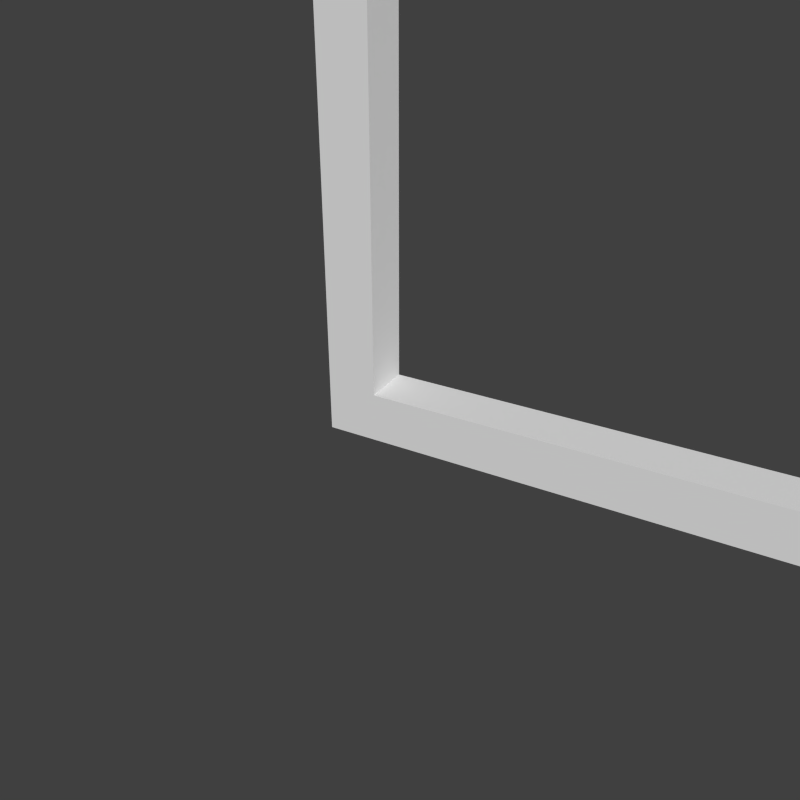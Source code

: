 # Source: SM_Arch3.blend  (saved by Blender 2.73.0; exported with 4.5.12 LTS)
import bpy
from mathutils import Matrix  # noqa: F401  (used for matrix-valued properties, if any)

bpy.ops.wm.read_factory_settings(use_empty=True)
scene = bpy.context.scene
scene.name = 'Scene'

# ---- collections
col_collection_1 = bpy.data.collections.new('Collection 1'); scene.collection.children.link(col_collection_1)

# ---- materials (node trees are filled in below, after node groups)
mat_front_001 = bpy.data.materials.new('Front.001')
mat_front_001.alpha_threshold = 0.0
mat_front_001.use_transparent_shadow = False
mat_front_001.roughness = 0.5
mat_back_001 = bpy.data.materials.new('Back.001')
mat_back_001.alpha_threshold = 0.0
mat_back_001.use_transparent_shadow = False
mat_back_001.roughness = 0.5
mat_top_001 = bpy.data.materials.new('Top.001')
mat_top_001.alpha_threshold = 0.0
mat_top_001.use_transparent_shadow = False
mat_top_001.roughness = 0.5

# ---- material node trees

# ---- world
world_world = bpy.data.worlds.new('World'); scene.world = world_world
world_world.color = (0.05088, 0.05088, 0.05088)
world_world.use_sun_shadow = False
world_world.sun_shadow_jitter_overblur = 0.0
world_world.cycles.sampling_method = 'MANUAL'
world_world.cycles.sample_map_resolution = 256
world_world.light_settings.ao_factor = 0.4

# ---- cameras
cam_camera = bpy.data.cameras.new('Camera')
cam_camera.clip_end = 1e+05
cam_camera.lens = 35.0
cam_camera.sensor_width = 32.0
cam_camera.sensor_height = 18.0
cam_camera.ortho_scale = 500.0
cam_camera.dof.focus_distance = 0.0
cam_camera.dof.aperture_fstop = 128.0

# ---- meshes
me_corner = bpy.data.meshes.new('corner')
me_corner.from_pydata([(20.0, -3.052e-05, -10.0), (20.0, -3.052e-05, -20.0), (10.0, -3.052e-05, -10.0), (20.0, -20.0, -10.0), (20.0, -10.0, -10.0), (10.0, -20.0, 0.0001163), (-4.093e-05, -20.0, -10.0), (-4.283e-05, -20.0, -20.0), (-3.902e-05, -20.0, -7.161e-05), (10.0, -20.0, -20.0), (10.0, -20.0, -10.0), (-4.474e-05, -3.052e-05, -10.0), (-4.665e-05, -3.052e-05, -20.0), (-4.283e-05, -3.052e-05, -6.931e-05), (-4.379e-05, -10.0, -10.0), (10.0, 9.155e-05, -20.0), (20.0, -10.0, -20.0), (20.0, -20.0, -20.0), (-6.142e-05, -10.0, -20.0), (10.0, -10.0, -20.0), (10.0, 9.155e-05, -7.037e-05), (20.0, -10.0, -1.506e-05), (20.0, -20.0, -1.506e-05), (20.0, -9.155e-05, -1.506e-05), (-5.874e-05, -10.0, -5.524e-06), (10.0, -10.0, -1.125e-05)], [], [(6, 7, 9, 10), (6, 10, 5, 8), (21, 23, 20, 25), (0, 1, 15, 2), (0, 2, 20, 23), (11, 2, 15, 12), (11, 13, 20, 2), (3, 17, 16, 4), (3, 4, 21, 22), (0, 4, 16, 1), (0, 23, 21, 4), (3, 10, 9, 17), (3, 22, 5, 10), (11, 12, 18, 14), (11, 14, 24, 13), (6, 14, 18, 7), (6, 8, 24, 14), (16, 17, 9, 19), (16, 19, 15, 1), (18, 19, 9, 7), (18, 12, 15, 19), (21, 25, 5, 22), (24, 8, 5, 25), (24, 25, 20, 13)])
me_corner.polygons.foreach_set('material_index', [2, 2, 0, 2, 2, 2, 2, 1, 1, 1, 1, 2, 2, 1, 1, 1, 1, 0, 0, 0, 0, 0, 0, 0])
_k = set([(0, 1), (0, 23), (1, 15), (1, 16), (3, 17), (3, 22), (5, 8), (5, 22), (6, 7), (6, 8), (7, 9), (7, 18), (8, 24), (9, 17), (11, 12), (11, 13), (12, 15), (12, 18), (13, 20), (13, 24), (16, 17), (20, 23), (21, 22), (21, 23)])
me_corner.attributes.new('sharp_edge', 'BOOLEAN', 'EDGE').data.foreach_set('value', [ (min(e.vertices), max(e.vertices)) in _k for e in me_corner.edges])
_uv = me_corner.uv_layers.new(name='UVMap')
_uv.uv.foreach_set('vector', [0.9062, 0.0, 1.0, 0.0, 1.0, 0.09375, 0.9062, 0.09375, 0.9062, 0.0, 0.9062, 0.09375, 1.0, 0.09375, 1.0, 0.0, 0.9062, 0.0, 1.0, 0.0, 1.0, 0.09375, 0.9062, 0.09375, 0.9062, 0.0, 1.0, 0.0, 1.0, 0.09375, 0.9062, 0.09375, 0.9062, 0.0, 0.9062, 0.09375, 1.0, 0.09375, 1.0, 0.0, 0.9062, 0.0, 0.9062, 0.09375, 1.0, 0.09375, 1.0, 0.0, 0.9062, 0.0, 1.0, 0.0, 1.0, 0.09375, 0.9062, 0.09375, 0.9062, 0.0, 1.0, 0.0, 1.0, 0.09375, 0.9062, 0.09375, 0.9062, 0.0, 0.9062, 0.09375, 1.0, 0.09375, 1.0, 0.0, 0.9062, 0.0, 0.9062, 0.09375, 1.0, 0.09375, 1.0, 0.0, 0.9062, 0.0, 1.0, 0.0, 1.0, 0.09375, 0.9062, 0.09375, 0.9062, 0.0, 0.9062, 0.09375, 1.0, 0.09375, 1.0, 0.0, 0.9062, 0.0, 1.0, 0.0, 1.0, 0.09375, 0.9062, 0.09375, 0.9062, 0.0, 1.0, 0.0, 1.0, 0.09375, 0.9062, 0.09375, 0.9062, 0.0, 0.9062, 0.09375, 1.0, 0.09375, 1.0, 0.0, 0.9062, 0.0, 0.9062, 0.09375, 1.0, 0.09375, 1.0, 0.0, 0.9062, 0.0, 1.0, 0.0, 1.0, 0.09375, 0.9062, 0.09375, 0.9062, 0.0, 1.0, 0.0, 1.0, 0.09375, 0.9062, 0.09375, 0.9062, 0.0, 0.9062, 0.09375, 1.0, 0.09375, 1.0, 0.0, 0.9062, 0.0, 0.9062, 0.09375, 1.0, 0.09375, 1.0, 0.0, 0.9062, 0.0, 1.0, 0.0, 1.0, 0.09375, 0.9062, 0.09375, 0.9062, 0.0, 0.9062, 0.09375, 1.0, 0.09375, 1.0, 0.0, 0.9062, 0.0, 1.0, 0.0, 1.0, 0.09375, 0.9062, 0.09375, 0.9062, 0.0, 0.9062, 0.09375, 1.0, 0.09375, 1.0, 0.0])
me_corner.materials.append(mat_front_001)
me_corner.materials.append(mat_back_001)
me_corner.materials.append(mat_top_001)
me_corner.use_remesh_preserve_volume = False
me_corner.use_remesh_preserve_attributes = False
me_corner.use_mirror_vertex_groups = False
me_corner.update()
me_column3 = bpy.data.meshes.new('column3')
me_column3.from_pydata([(10.0, 3.91e-05, 0.000206), (10.0, 100.0, 0.0001907), (10.0, 75.0, 0.0001984), (10.0, 50.0, 0.000206), (10.0, 25.0, 0.000206), (10.0, 175.0, 0.0001831), (10.0, 150.0, 0.0001831), (10.0, 125.0, 0.0001907), (10.0, 300.0, 0.0001678), (10.0, 275.0, 0.0001602), (10.0, 250.0, 0.0001755), (10.0, 225.0, 0.0001755), (10.0, 200.0, 0.0001831), (20.0, 75.0, -20.0), (20.0, 75.0, -10.0), (20.0, 50.0, -10.0), (20.0, 25.0, -10.0), (20.0, 50.0, -20.0), (20.0, 25.0, -20.0), (20.0, 75.0, 1.526e-05), (20.0, -4.602e-05, -7.629e-06), (20.0, 50.0, 1.526e-05), (20.0, 25.0, 2.289e-05), (20.0, 175.0, -20.0), (20.0, 175.0, -10.0), (20.0, 150.0, -10.0), (20.0, 125.0, -10.0), (20.0, 100.0, -20.0), (20.0, 100.0, -10.0), (20.0, 150.0, -20.0), (20.0, 125.0, -20.0), (20.0, 175.0, -4.972e-12), (20.0, 100.0, -2.289e-05), (20.0, 150.0, -4.972e-12), (20.0, 125.0, 7.629e-06), (20.0, 275.0, -20.0), (20.0, 275.0, -10.0), (20.0, 250.0, -10.0), (20.0, 225.0, -10.0), (20.0, 300.0, -10.0), (20.0, 200.0, -20.0), (20.0, 200.0, -10.0), (20.0, 300.0, -20.0), (20.0, 250.0, -20.0), (20.0, 225.0, -20.0), (20.0, 275.0, -1.526e-05), (20.0, 200.0, -3.815e-05), (20.0, 300.0, -2.289e-05), (20.0, 250.0, -1.526e-05), (20.0, 225.0, -7.629e-06), (10.0, 200.0, -20.0), (10.0, 225.0, -20.0), (10.0, 250.0, -20.0), (10.0, 275.0, -20.0), (10.0, 300.0, -20.0), (10.0, 125.0, -20.0), (10.0, 150.0, -20.0), (10.0, 175.0, -20.0), (10.0, 25.0, -20.0), (10.0, 50.0, -20.0), (10.0, 75.0, -20.0), (10.0, 100.0, -20.0), (10.0, 4.554e-05, -20.0), (3.052e-05, 75.0, -2.289e-05), (3.052e-05, 75.0, -10.0), (3.052e-05, 50.0, -10.0), (-1.188e-11, 25.0, -10.0), (-1.188e-11, -4.768e-05, -6.866e-05), (-1.188e-11, -4.768e-05, -10.0), (3.052e-05, 50.0, -2.289e-05), (-1.188e-11, 25.0, -2.289e-05), (3.052e-05, 75.0, -20.0), (-1.188e-11, -4.768e-05, -20.0), (3.052e-05, 50.0, -20.0), (-1.188e-11, 25.0, -20.0), (3.052e-05, 175.0, -4.972e-12), (3.052e-05, 175.0, -10.0), (3.052e-05, 150.0, -10.0), (3.052e-05, 125.0, -10.0), (-1.188e-11, 100.0, -4.578e-05), (-1.188e-11, 100.0, -10.0), (3.052e-05, 150.0, -4.972e-12), (3.052e-05, 125.0, -4.972e-12), (3.052e-05, 175.0, -20.0), (-1.188e-11, 100.0, -20.0), (3.052e-05, 150.0, -20.0), (3.052e-05, 125.0, -20.0), (6.104e-05, 275.0, 2.289e-05), (6.104e-05, 275.0, -10.0), (3.052e-05, 250.0, -10.0), (3.052e-05, 225.0, -10.0), (6.104e-05, 300.0, -10.0), (6.104e-05, 200.0, -1.526e-05), (6.104e-05, 200.0, -10.0), (6.104e-05, 300.0, 3.815e-05), (3.052e-05, 250.0, 2.289e-05), (3.052e-05, 225.0, 2.289e-05), (6.104e-05, 275.0, -20.0), (6.104e-05, 200.0, -20.0), (6.104e-05, 300.0, -20.0), (3.052e-05, 250.0, -20.0), (3.052e-05, 225.0, -20.0), (10.0, 300.0, -10.0), (20.0, -2.106e-05, -10.0), (20.0, -2.106e-05, -20.0), (10.0, -2.106e-05, -10.0)], [], [(24, 23, 40, 41), (24, 41, 46, 31), (14, 13, 27, 28), (14, 28, 32, 19), (15, 17, 13, 14), (16, 18, 17, 15), (15, 14, 19, 21), (16, 15, 21, 22), (25, 29, 23, 24), (26, 30, 29, 25), (28, 27, 30, 26), (25, 24, 31, 33), (26, 25, 33, 34), (28, 26, 34, 32), (36, 35, 42, 39), (37, 43, 35, 36), (38, 44, 43, 37), (41, 40, 44, 38), (36, 39, 47, 45), (37, 36, 45, 48), (38, 37, 48, 49), (41, 38, 49, 46), (76, 75, 92, 93), (76, 93, 98, 83), (64, 63, 79, 80), (64, 80, 84, 71), (65, 69, 63, 64), (66, 70, 69, 65), (68, 67, 70, 66), (65, 64, 71, 73), (66, 65, 73, 74), (68, 66, 74, 72), (77, 81, 75, 76), (78, 82, 81, 77), (80, 79, 82, 78), (77, 76, 83, 85), (78, 77, 85, 86), (80, 78, 86, 84), (88, 87, 94, 91), (89, 95, 87, 88), (90, 96, 95, 89), (93, 92, 96, 90), (88, 91, 99, 97), (89, 88, 97, 100), (90, 89, 100, 101), (93, 90, 101, 98), (19, 2, 3, 21), (21, 3, 4, 22), (63, 69, 3, 2), (69, 70, 4, 3), (31, 5, 6, 33), (33, 6, 7, 34), (75, 81, 6, 5), (81, 82, 7, 6), (47, 8, 9, 45), (45, 9, 10, 48), (48, 10, 11, 49), (49, 11, 12, 46), (94, 87, 9, 8), (87, 95, 10, 9), (32, 1, 2, 19), (79, 63, 2, 1), (46, 12, 5, 31), (34, 7, 1, 32), (82, 79, 1, 7), (22, 4, 0, 20), (70, 67, 0, 4), (95, 96, 11, 10), (92, 75, 5, 12), (96, 92, 12, 11), (44, 40, 50, 51), (40, 23, 57, 50), (43, 44, 51, 52), (74, 58, 62, 72), (30, 27, 61, 55), (86, 55, 61, 84), (98, 50, 57, 83), (27, 13, 60, 61), (84, 61, 60, 71), (35, 43, 52, 53), (42, 35, 53, 54), (101, 51, 50, 98), (100, 52, 51, 101), (97, 53, 52, 100), (99, 54, 53, 97), (29, 30, 55, 56), (23, 29, 56, 57), (85, 56, 55, 86), (83, 57, 56, 85), (17, 18, 58, 59), (13, 17, 59, 60), (73, 59, 58, 74), (71, 60, 59, 73), (39, 42, 54, 102), (39, 102, 8, 47), (91, 102, 54, 99), (91, 94, 8, 102), (103, 104, 18, 16), (103, 16, 22, 20), (18, 104, 62, 58), (103, 105, 62, 104), (103, 20, 0, 105), (68, 72, 62, 105), (68, 105, 0, 67)])
me_column3.polygons.foreach_set('material_index', [1, 1, 1, 1, 1, 1, 1, 1, 1, 1, 1, 1, 1, 1, 1, 1, 1, 1, 1, 1, 1, 1, 1, 1, 1, 1, 1, 1, 1, 1, 1, 1, 1, 1, 1, 1, 1, 1, 1, 1, 1, 1, 1, 1, 1, 1, 0, 0, 0, 0, 0, 0, 0, 0, 0, 0, 0, 0, 0, 0, 0, 0, 0, 0, 0, 0, 0, 0, 0, 0, 0, 0, 0, 0, 0, 0, 0, 0, 0, 0, 0, 0, 0, 0, 0, 0, 0, 0, 0, 0, 0, 0, 0, 2, 2, 2, 2, 1, 1, 0, 2, 2, 2, 2])
_k = set([(0, 4), (0, 20), (0, 67), (1, 2), (1, 7), (1, 32), (1, 79), (2, 3), (2, 19), (2, 63), (3, 4), (3, 21), (3, 69), (4, 22), (4, 70), (5, 6), (5, 12), (5, 31), (5, 75), (6, 7), (6, 33), (6, 81), (7, 34), (7, 82), (8, 9), (8, 47), (8, 94), (9, 10), (9, 45), (9, 87), (10, 11), (10, 48), (10, 95), (11, 12), (11, 49), (11, 96), (12, 46), (12, 92), (13, 14), (13, 17), (13, 27), (13, 60), (14, 15), (14, 19), (14, 28), (15, 16), (15, 17), (15, 21), (16, 18), (16, 22), (16, 103), (17, 18), (17, 59), (18, 58), (18, 104), (19, 21), (19, 32), (20, 22), (20, 103), (21, 22), (23, 24), (23, 29), (23, 40), (23, 57), (24, 25), (24, 31), (24, 41), (25, 26), (25, 29), (25, 33), (26, 28), (26, 30), (26, 34), (27, 28), (27, 30), (27, 61), (28, 32), (29, 30), (29, 56), (30, 55), (31, 33), (31, 46), (32, 34), (33, 34), (35, 36), (35, 42), (35, 43), (35, 53), (36, 37), (36, 39), (36, 45), (37, 38), (37, 43), (37, 48), (38, 41), (38, 44), (38, 49), (39, 42), (39, 47), (40, 41), (40, 44), (40, 50), (41, 46), (42, 54), (43, 44), (43, 52), (44, 51), (45, 47), (45, 48), (46, 49), (48, 49), (50, 51), (50, 57), (50, 98), (51, 52), (51, 101), (52, 53), (52, 100), (53, 54), (53, 97), (54, 99), (55, 56), (55, 61), (55, 86), (56, 57), (56, 85), (57, 83), (58, 59), (58, 62), (58, 74), (59, 60), (59, 73), (60, 61), (60, 71), (61, 84), (62, 72), (62, 104), (63, 64), (63, 69), (63, 79), (64, 65), (64, 71), (64, 80), (65, 66), (65, 69), (65, 73), (66, 68), (66, 70), (66, 74), (67, 68), (67, 70), (68, 72), (69, 70), (71, 73), (71, 84), (72, 74), (73, 74), (75, 76), (75, 81), (75, 92), (76, 77), (76, 83), (76, 93), (77, 78), (77, 81), (77, 85), (78, 80), (78, 82), (78, 86), (79, 80), (79, 82), (80, 84), (81, 82), (83, 85), (83, 98), (84, 86), (85, 86), (87, 88), (87, 94), (87, 95), (88, 89), (88, 91), (88, 97), (89, 90), (89, 95), (89, 100), (90, 93), (90, 96), (90, 101), (91, 94), (91, 99), (92, 93), (92, 96), (93, 98), (95, 96), (97, 99), (97, 100), (98, 101), (100, 101), (103, 104)])
me_column3.attributes.new('sharp_edge', 'BOOLEAN', 'EDGE').data.foreach_set('value', [ (min(e.vertices), max(e.vertices)) in _k for e in me_column3.edges])
_uv = me_column3.uv_layers.new(name='UVMap')
_uv.uv.foreach_set('vector', [0.9062, 0.25, 1.0, 0.25, 1.0, 0.0, 0.9062, 0.0, 0.9062, 0.25, 0.9062, 0.0, 1.0, 0.0, 1.0, 0.25, 0.9062, 0.25, 1.0, 0.25, 1.0, 0.0, 0.9062, 0.0, 0.9062, 0.25, 0.9062, 0.0, 1.0, 0.0, 1.0, 0.25, 0.9062, 0.5, 1.0, 0.5, 1.0, 0.25, 0.9062, 0.25, 0.9062, 0.75, 1.0, 0.75, 1.0, 0.5, 0.9062, 0.5, 0.9062, 0.5, 0.9062, 0.25, 1.0, 0.25, 1.0, 0.5, 0.9062, 0.75, 0.9062, 0.5, 1.0, 0.5, 1.0, 0.75, 0.9062, 0.5, 1.0, 0.5, 1.0, 0.25, 0.9062, 0.25, 0.9062, 0.75, 1.0, 0.75, 1.0, 0.5, 0.9062, 0.5, 0.9062, 1.0, 1.0, 1.0, 1.0, 0.75, 0.9062, 0.75, 0.9062, 0.5, 0.9062, 0.25, 1.0, 0.25, 1.0, 0.5, 0.9062, 0.75, 0.9062, 0.5, 1.0, 0.5, 1.0, 0.75, 0.9062, 1.0, 0.9062, 0.75, 1.0, 0.75, 1.0, 1.0, 0.9062, 0.25, 1.0, 0.25, 1.0, 0.0, 0.9062, 0.0, 0.9062, 0.5, 1.0, 0.5, 1.0, 0.25, 0.9062, 0.25, 0.9062, 0.75, 1.0, 0.75, 1.0, 0.5, 0.9062, 0.5, 0.9062, 1.0, 1.0, 1.0, 1.0, 0.75, 0.9062, 0.75, 0.9062, 0.25, 0.9062, 0.0, 1.0, 0.0, 1.0, 0.25, 0.9062, 0.5, 0.9062, 0.25, 1.0, 0.25, 1.0, 0.5, 0.9062, 0.75, 0.9062, 0.5, 1.0, 0.5, 1.0, 0.75, 0.9062, 1.0, 0.9062, 0.75, 1.0, 0.75, 1.0, 1.0, 0.9062, 0.25, 1.0, 0.25, 1.0, 0.0, 0.9062, 0.0, 0.9062, 0.25, 0.9062, 0.0, 1.0, 0.0, 1.0, 0.25, 0.9062, 0.25, 1.0, 0.25, 1.0, 0.0, 0.9062, 0.0, 0.9062, 0.25, 0.9062, 0.0, 1.0, 0.0, 1.0, 0.25, 0.9062, 0.5, 1.0, 0.5, 1.0, 0.25, 0.9062, 0.25, 0.9062, 0.75, 1.0, 0.75, 1.0, 0.5, 0.9062, 0.5, 0.9062, 1.0, 1.0, 1.0, 1.0, 0.75, 0.9062, 0.75, 0.9062, 0.5, 0.9062, 0.25, 1.0, 0.25, 1.0, 0.5, 0.9062, 0.75, 0.9062, 0.5, 1.0, 0.5, 1.0, 0.75, 0.9062, 1.0, 0.9062, 0.75, 1.0, 0.75, 1.0, 1.0, 0.9062, 0.5, 1.0, 0.5, 1.0, 0.25, 0.9062, 0.25, 0.9062, 0.75, 1.0, 0.75, 1.0, 0.5, 0.9062, 0.5, 0.9062, 1.0, 1.0, 1.0, 1.0, 0.75, 0.9062, 0.75, 0.9062, 0.5, 0.9062, 0.25, 1.0, 0.25, 1.0, 0.5, 0.9062, 0.75, 0.9062, 0.5, 1.0, 0.5, 1.0, 0.75, 0.9062, 1.0, 0.9062, 0.75, 1.0, 0.75, 1.0, 1.0, 0.9062, 0.25, 1.0, 0.25, 1.0, 0.0, 0.9062, 0.0, 0.9062, 0.5, 1.0, 0.5, 1.0, 0.25, 0.9062, 0.25, 0.9062, 0.75, 1.0, 0.75, 1.0, 0.5, 0.9062, 0.5, 0.9062, 1.0, 1.0, 1.0, 1.0, 0.75, 0.9062, 0.75, 0.9062, 0.25, 0.9062, 0.0, 1.0, 0.0, 1.0, 0.25, 0.9062, 0.5, 0.9062, 0.25, 1.0, 0.25, 1.0, 0.5, 0.9062, 0.75, 0.9062, 0.5, 1.0, 0.5, 1.0, 0.75, 0.9062, 1.0, 0.9062, 0.75, 1.0, 0.75, 1.0, 1.0, 1.0, 0.25, 0.9062, 0.25, 0.9062, 0.5, 1.0, 0.5, 1.0, 0.5, 0.9062, 0.5, 0.9062, 0.75, 1.0, 0.75, 1.0, 0.25, 1.0, 0.5, 0.9062, 0.5, 0.9062, 0.25, 1.0, 0.5, 1.0, 0.75, 0.9062, 0.75, 0.9062, 0.5, 1.0, 0.25, 0.9062, 0.25, 0.9062, 0.5, 1.0, 0.5, 1.0, 0.5, 0.9062, 0.5, 0.9062, 0.75, 1.0, 0.75, 1.0, 0.25, 1.0, 0.5, 0.9062, 0.5, 0.9062, 0.25, 1.0, 0.5, 1.0, 0.75, 0.9062, 0.75, 0.9062, 0.5, 1.0, 0.0, 0.9062, 0.0, 0.9062, 0.25, 1.0, 0.25, 1.0, 0.25, 0.9062, 0.25, 0.9062, 0.5, 1.0, 0.5, 1.0, 0.5, 0.9062, 0.5, 0.9062, 0.75, 1.0, 0.75, 1.0, 0.75, 0.9062, 0.75, 0.9062, 1.0, 1.0, 1.0, 1.0, 0.0, 1.0, 0.25, 0.9062, 0.25, 0.9062, 0.0, 1.0, 0.25, 1.0, 0.5, 0.9062, 0.5, 0.9062, 0.25, 1.0, 0.0, 0.9062, 0.0, 0.9062, 0.25, 1.0, 0.25, 1.0, 0.0, 1.0, 0.25, 0.9062, 0.25, 0.9062, 0.0, 1.0, 0.0, 0.9062, 0.0, 0.9062, 0.25, 1.0, 0.25, 1.0, 0.75, 0.9062, 0.75, 0.9062, 1.0, 1.0, 1.0, 1.0, 0.75, 1.0, 1.0, 0.9062, 1.0, 0.9062, 0.75, 1.0, 0.75, 0.9062, 0.75, 0.9062, 1.0, 1.0, 1.0, 1.0, 0.75, 1.0, 1.0, 0.9062, 1.0, 0.9062, 0.75, 1.0, 0.5, 1.0, 0.75, 0.9062, 0.75, 0.9062, 0.5, 1.0, 0.0, 1.0, 0.25, 0.9062, 0.25, 0.9062, 0.0, 1.0, 0.75, 1.0, 1.0, 0.9062, 1.0, 0.9062, 0.75, 1.0, 0.75, 1.0, 1.0, 0.9062, 1.0, 0.9062, 0.75, 1.0, 0.0, 1.0, 0.25, 0.9062, 0.25, 0.9062, 0.0, 1.0, 0.5, 1.0, 0.75, 0.9062, 0.75, 0.9062, 0.5, 1.0, 0.75, 0.9062, 0.75, 0.9062, 1.0, 1.0, 1.0, 1.0, 0.75, 1.0, 1.0, 0.9062, 1.0, 0.9062, 0.75, 1.0, 0.75, 0.9062, 0.75, 0.9062, 1.0, 1.0, 1.0, 1.0, 0.0, 0.9062, 0.0, 0.9062, 0.25, 1.0, 0.25, 1.0, 0.0, 1.0, 0.25, 0.9062, 0.25, 0.9062, 0.0, 1.0, 0.0, 0.9062, 0.0, 0.9062, 0.25, 1.0, 0.25, 1.0, 0.25, 1.0, 0.5, 0.9062, 0.5, 0.9062, 0.25, 1.0, 0.0, 1.0, 0.25, 0.9062, 0.25, 0.9062, 0.0, 1.0, 0.75, 0.9062, 0.75, 0.9062, 1.0, 1.0, 1.0, 1.0, 0.5, 0.9062, 0.5, 0.9062, 0.75, 1.0, 0.75, 1.0, 0.25, 0.9062, 0.25, 0.9062, 0.5, 1.0, 0.5, 1.0, 0.0, 0.9062, 0.0, 0.9062, 0.25, 1.0, 0.25, 1.0, 0.5, 1.0, 0.75, 0.9062, 0.75, 0.9062, 0.5, 1.0, 0.25, 1.0, 0.5, 0.9062, 0.5, 0.9062, 0.25, 1.0, 0.5, 0.9062, 0.5, 0.9062, 0.75, 1.0, 0.75, 1.0, 0.25, 0.9062, 0.25, 0.9062, 0.5, 1.0, 0.5, 1.0, 0.5, 1.0, 0.75, 0.9062, 0.75, 0.9062, 0.5, 1.0, 0.25, 1.0, 0.5, 0.9062, 0.5, 0.9062, 0.25, 1.0, 0.5, 0.9062, 0.5, 0.9062, 0.75, 1.0, 0.75, 1.0, 0.25, 0.9062, 0.25, 0.9062, 0.5, 1.0, 0.5, 1.0, 0.9062, 1.0, 1.0, 0.9062, 1.0, 0.9062, 0.9062, 1.0, 0.9062, 0.9062, 0.9062, 0.9062, 1.0, 1.0, 1.0, 1.0, 0.9062, 0.9062, 0.9062, 0.9062, 1.0, 1.0, 1.0, 1.0, 0.9062, 1.0, 1.0, 0.9062, 1.0, 0.9062, 0.9062, 0.9062, 1.0, 1.0, 1.0, 1.0, 0.75, 0.9062, 0.75, 0.9062, 1.0, 0.9062, 0.75, 1.0, 0.75, 1.0, 1.0, 1.0, 0.75, 1.0, 1.0, 0.9062, 1.0, 0.9062, 0.75, 0.09375, 0.0, 0.0, 0.0, 0.0, 0.09375, 0.09375, 0.09375, 0.09375, 0.0, 0.09375, 0.09375, 0.0, 0.09375, 0.0, 0.0, 0.09375, 0.0, 0.09375, 0.09375, 0.0, 0.09375, 0.0, 0.0, 0.09375, 0.0, 0.0, 0.0, 0.0, 0.09375, 0.09375, 0.09375])
me_column3.materials.append(mat_front_001)
me_column3.materials.append(mat_back_001)
me_column3.materials.append(mat_top_001)
me_column3.use_remesh_preserve_volume = False
me_column3.use_remesh_preserve_attributes = False
me_column3.use_mirror_vertex_groups = False
me_column3.update()
me_edge3 = bpy.data.meshes.new('edge3')
me_edge3.from_pydata([(-10.0, 7.351e-05, 0.000206), (-10.0, 100.0, 0.0001907), (-10.0, 75.0, 0.0001984), (-10.0, 50.0, 0.000206), (-10.0, 25.0, 0.000206), (-10.0, 175.0, 0.0001831), (-10.0, 150.0, 0.0001831), (-10.0, 125.0, 0.0001907), (-10.0, 300.0, 0.0001678), (-10.0, 275.0, 0.0001602), (-10.0, 250.0, 0.0001755), (-10.0, 225.0, 0.0001755), (-10.0, 200.0, 0.0001831), (-3.052e-05, 75.0, -20.0), (-3.052e-05, 75.0, -10.0), (-3.052e-05, 50.0, -10.0), (-3.052e-05, 25.0, -10.0), (-3.052e-05, 50.0, -20.0), (-3.052e-05, 25.0, -20.0), (-3.052e-05, 75.0, 1.526e-05), (-3.052e-05, -1.16e-05, -7.629e-06), (-3.052e-05, 50.0, 1.526e-05), (-3.052e-05, 25.0, 2.289e-05), (0.0, 175.0, -20.0), (0.0, 175.0, -10.0), (0.0, 150.0, -10.0), (0.0, 125.0, -10.0), (0.0, 100.0, -20.0), (0.0, 100.0, -10.0), (0.0, 150.0, -20.0), (0.0, 125.0, -20.0), (0.0, 175.0, 1.702e-13), (0.0, 100.0, -2.289e-05), (0.0, 150.0, 1.702e-13), (0.0, 125.0, 7.629e-06), (3.052e-05, 275.0, -20.0), (3.052e-05, 275.0, -10.0), (3.052e-05, 250.0, -10.0), (3.052e-05, 225.0, -10.0), (3.052e-05, 300.0, -10.0), (0.0, 200.0, -20.0), (0.0, 200.0, -10.0), (3.052e-05, 300.0, -20.0), (3.052e-05, 250.0, -20.0), (3.052e-05, 225.0, -20.0), (3.052e-05, 275.0, -1.526e-05), (0.0, 200.0, -3.815e-05), (3.052e-05, 300.0, -2.289e-05), (3.052e-05, 250.0, -1.526e-05), (3.052e-05, 225.0, -7.629e-06), (-10.0, 200.0, -20.0), (-10.0, 225.0, -20.0), (-10.0, 250.0, -20.0), (-10.0, 275.0, -20.0), (-10.0, 300.0, -20.0), (-10.0, 125.0, -20.0), (-10.0, 150.0, -20.0), (-10.0, 175.0, -20.0), (-10.0, 25.0, -20.0), (-10.0, 50.0, -20.0), (-10.0, 75.0, -20.0), (-10.0, 100.0, -20.0), (-10.0, 7.995e-05, -20.0), (-20.0, 75.0, -2.289e-05), (-20.0, 75.0, -10.0), (-20.0, 50.0, -10.0), (-20.0, 25.0, -10.0), (-20.0, -1.327e-05, -6.866e-05), (-20.0, -1.327e-05, -10.0), (-20.0, 50.0, -2.289e-05), (-20.0, 25.0, -2.289e-05), (-20.0, 75.0, -20.0), (-20.0, -1.327e-05, -20.0), (-20.0, 50.0, -20.0), (-20.0, 25.0, -20.0), (-20.0, 175.0, 1.702e-13), (-20.0, 175.0, -10.0), (-20.0, 150.0, -10.0), (-20.0, 125.0, -10.0), (-20.0, 100.0, -4.578e-05), (-20.0, 100.0, -10.0), (-20.0, 150.0, 1.702e-13), (-20.0, 125.0, 1.702e-13), (-20.0, 175.0, -20.0), (-20.0, 100.0, -20.0), (-20.0, 150.0, -20.0), (-20.0, 125.0, -20.0), (-20.0, 275.0, 2.289e-05), (-20.0, 275.0, -10.0), (-20.0, 250.0, -10.0), (-20.0, 225.0, -10.0), (-20.0, 300.0, -10.0), (-20.0, 200.0, -1.526e-05), (-20.0, 200.0, -10.0), (-20.0, 300.0, 3.815e-05), (-20.0, 250.0, 2.289e-05), (-20.0, 225.0, 2.289e-05), (-20.0, 275.0, -20.0), (-20.0, 200.0, -20.0), (-20.0, 300.0, -20.0), (-20.0, 250.0, -20.0), (-20.0, 225.0, -20.0), (-10.0, 300.0, -10.0), (-3.052e-05, 1.335e-05, -10.0), (-3.052e-05, 1.335e-05, -20.0), (-10.0, 1.335e-05, -10.0)], [], [(24, 23, 40, 41), (24, 41, 46, 31), (14, 13, 27, 28), (14, 28, 32, 19), (15, 17, 13, 14), (16, 18, 17, 15), (15, 14, 19, 21), (16, 15, 21, 22), (25, 29, 23, 24), (26, 30, 29, 25), (28, 27, 30, 26), (25, 24, 31, 33), (26, 25, 33, 34), (28, 26, 34, 32), (36, 35, 42, 39), (37, 43, 35, 36), (38, 44, 43, 37), (41, 40, 44, 38), (36, 39, 47, 45), (37, 36, 45, 48), (38, 37, 48, 49), (41, 38, 49, 46), (76, 75, 92, 93), (76, 93, 98, 83), (64, 63, 79, 80), (64, 80, 84, 71), (65, 69, 63, 64), (66, 70, 69, 65), (68, 67, 70, 66), (65, 64, 71, 73), (66, 65, 73, 74), (68, 66, 74, 72), (77, 81, 75, 76), (78, 82, 81, 77), (80, 79, 82, 78), (77, 76, 83, 85), (78, 77, 85, 86), (80, 78, 86, 84), (88, 87, 94, 91), (89, 95, 87, 88), (90, 96, 95, 89), (93, 92, 96, 90), (88, 91, 99, 97), (89, 88, 97, 100), (90, 89, 100, 101), (93, 90, 101, 98), (19, 2, 3, 21), (21, 3, 4, 22), (63, 69, 3, 2), (69, 70, 4, 3), (31, 5, 6, 33), (33, 6, 7, 34), (75, 81, 6, 5), (81, 82, 7, 6), (47, 8, 9, 45), (45, 9, 10, 48), (48, 10, 11, 49), (49, 11, 12, 46), (94, 87, 9, 8), (87, 95, 10, 9), (32, 1, 2, 19), (79, 63, 2, 1), (46, 12, 5, 31), (34, 7, 1, 32), (82, 79, 1, 7), (22, 4, 0, 20), (70, 67, 0, 4), (95, 96, 11, 10), (92, 75, 5, 12), (96, 92, 12, 11), (44, 40, 50, 51), (40, 23, 57, 50), (43, 44, 51, 52), (74, 58, 62, 72), (30, 27, 61, 55), (86, 55, 61, 84), (98, 50, 57, 83), (27, 13, 60, 61), (84, 61, 60, 71), (35, 43, 52, 53), (42, 35, 53, 54), (101, 51, 50, 98), (100, 52, 51, 101), (97, 53, 52, 100), (99, 54, 53, 97), (29, 30, 55, 56), (23, 29, 56, 57), (85, 56, 55, 86), (83, 57, 56, 85), (17, 18, 58, 59), (13, 17, 59, 60), (73, 59, 58, 74), (71, 60, 59, 73), (39, 42, 54, 102), (39, 102, 8, 47), (91, 102, 54, 99), (91, 94, 8, 102), (103, 104, 18, 16), (103, 16, 22, 20), (18, 104, 62, 58), (103, 105, 62, 104), (103, 20, 0, 105), (68, 72, 62, 105), (68, 105, 0, 67)])
me_edge3.polygons.foreach_set('material_index', [1, 1, 1, 1, 1, 1, 1, 1, 1, 1, 1, 1, 1, 1, 1, 1, 1, 1, 1, 1, 1, 1, 1, 1, 1, 1, 1, 1, 1, 1, 1, 1, 1, 1, 1, 1, 1, 1, 1, 1, 1, 1, 1, 1, 1, 1, 0, 0, 0, 0, 0, 0, 0, 0, 0, 0, 0, 0, 0, 0, 0, 0, 0, 0, 0, 0, 0, 0, 0, 0, 0, 0, 0, 0, 0, 0, 0, 0, 0, 0, 0, 0, 0, 0, 0, 0, 0, 0, 0, 0, 0, 0, 0, 2, 2, 2, 2, 1, 1, 0, 2, 2, 2, 2])
_k = set([(0, 4), (0, 20), (0, 67), (1, 2), (1, 7), (1, 32), (1, 79), (2, 3), (2, 19), (2, 63), (3, 4), (3, 21), (3, 69), (4, 22), (4, 70), (5, 6), (5, 12), (5, 31), (5, 75), (6, 7), (6, 33), (6, 81), (7, 34), (7, 82), (8, 9), (8, 47), (8, 94), (9, 10), (9, 45), (9, 87), (10, 11), (10, 48), (10, 95), (11, 12), (11, 49), (11, 96), (12, 46), (12, 92), (13, 14), (13, 17), (13, 27), (13, 60), (14, 15), (14, 19), (14, 28), (15, 16), (15, 17), (15, 21), (16, 18), (16, 22), (16, 103), (17, 18), (17, 59), (18, 58), (18, 104), (19, 21), (19, 32), (20, 22), (20, 103), (21, 22), (23, 24), (23, 29), (23, 40), (23, 57), (24, 25), (24, 31), (24, 41), (25, 26), (25, 29), (25, 33), (26, 28), (26, 30), (26, 34), (27, 28), (27, 30), (27, 61), (28, 32), (29, 30), (29, 56), (30, 55), (31, 33), (31, 46), (32, 34), (33, 34), (35, 36), (35, 42), (35, 43), (35, 53), (36, 37), (36, 39), (36, 45), (37, 38), (37, 43), (37, 48), (38, 41), (38, 44), (38, 49), (39, 42), (39, 47), (40, 41), (40, 44), (40, 50), (41, 46), (42, 54), (43, 44), (43, 52), (44, 51), (45, 47), (45, 48), (46, 49), (48, 49), (50, 51), (50, 57), (50, 98), (51, 52), (51, 101), (52, 53), (52, 100), (53, 54), (53, 97), (54, 99), (55, 56), (55, 61), (55, 86), (56, 57), (56, 85), (57, 83), (58, 59), (58, 62), (58, 74), (59, 60), (59, 73), (60, 61), (60, 71), (61, 84), (62, 72), (62, 104), (63, 64), (63, 69), (63, 79), (64, 65), (64, 71), (64, 80), (65, 66), (65, 69), (65, 73), (66, 68), (66, 70), (66, 74), (67, 68), (67, 70), (68, 72), (69, 70), (71, 73), (71, 84), (72, 74), (73, 74), (75, 76), (75, 81), (75, 92), (76, 77), (76, 83), (76, 93), (77, 78), (77, 81), (77, 85), (78, 80), (78, 82), (78, 86), (79, 80), (79, 82), (80, 84), (81, 82), (83, 85), (83, 98), (84, 86), (85, 86), (87, 88), (87, 94), (87, 95), (88, 89), (88, 91), (88, 97), (89, 90), (89, 95), (89, 100), (90, 93), (90, 96), (90, 101), (91, 94), (91, 99), (92, 93), (92, 96), (93, 98), (95, 96), (97, 99), (97, 100), (98, 101), (100, 101), (103, 104)])
me_edge3.attributes.new('sharp_edge', 'BOOLEAN', 'EDGE').data.foreach_set('value', [ (min(e.vertices), max(e.vertices)) in _k for e in me_edge3.edges])
_uv = me_edge3.uv_layers.new(name='UVMap')
_uv.uv.foreach_set('vector', [0.75, 0.9062, 0.75, 1.0, 1.0, 1.0, 1.0, 0.9062, 0.75, 0.9062, 1.0, 0.9062, 1.0, 1.0, 0.75, 1.0, 0.75, 0.9062, 0.75, 1.0, 1.0, 1.0, 1.0, 0.9062, 0.75, 0.9062, 1.0, 0.9062, 1.0, 1.0, 0.75, 1.0, 0.5, 0.9062, 0.5, 1.0, 0.75, 1.0, 0.75, 0.9062, 0.25, 0.9062, 0.25, 1.0, 0.5, 1.0, 0.5, 0.9062, 0.5, 0.9062, 0.75, 0.9062, 0.75, 1.0, 0.5, 1.0, 0.25, 0.9062, 0.5, 0.9062, 0.5, 1.0, 0.25, 1.0, 0.5, 0.9062, 0.5, 1.0, 0.75, 1.0, 0.75, 0.9062, 0.25, 0.9062, 0.25, 1.0, 0.5, 1.0, 0.5, 0.9062, 0.0, 0.9062, 0.0, 1.0, 0.25, 1.0, 0.25, 0.9062, 0.5, 0.9062, 0.75, 0.9062, 0.75, 1.0, 0.5, 1.0, 0.25, 0.9062, 0.5, 0.9062, 0.5, 1.0, 0.25, 1.0, 0.0, 0.9062, 0.25, 0.9062, 0.25, 1.0, 0.0, 1.0, 0.75, 0.9062, 0.75, 1.0, 1.0, 1.0, 1.0, 0.9062, 0.5, 0.9062, 0.5, 1.0, 0.75, 1.0, 0.75, 0.9062, 0.25, 0.9062, 0.25, 1.0, 0.5, 1.0, 0.5, 0.9062, 0.0, 0.9062, 0.0, 1.0, 0.25, 1.0, 0.25, 0.9062, 0.75, 0.9062, 1.0, 0.9062, 1.0, 1.0, 0.75, 1.0, 0.5, 0.9062, 0.75, 0.9062, 0.75, 1.0, 0.5, 1.0, 0.25, 0.9062, 0.5, 0.9062, 0.5, 1.0, 0.25, 1.0, 0.0, 0.9062, 0.25, 0.9062, 0.25, 1.0, 0.0, 1.0, 0.75, 0.9062, 0.75, 1.0, 1.0, 1.0, 1.0, 0.9062, 0.75, 0.9062, 1.0, 0.9062, 1.0, 1.0, 0.75, 1.0, 0.75, 0.9062, 0.75, 1.0, 1.0, 1.0, 1.0, 0.9062, 0.75, 0.9062, 1.0, 0.9062, 1.0, 1.0, 0.75, 1.0, 0.5, 0.9062, 0.5, 1.0, 0.75, 1.0, 0.75, 0.9062, 0.25, 0.9062, 0.25, 1.0, 0.5, 1.0, 0.5, 0.9062, 0.0, 0.9062, 0.0, 1.0, 0.25, 1.0, 0.25, 0.9062, 0.5, 0.9062, 0.75, 0.9062, 0.75, 1.0, 0.5, 1.0, 0.25, 0.9062, 0.5, 0.9062, 0.5, 1.0, 0.25, 1.0, 0.0, 0.9062, 0.25, 0.9062, 0.25, 1.0, 0.0, 1.0, 0.5, 0.9062, 0.5, 1.0, 0.75, 1.0, 0.75, 0.9062, 0.25, 0.9062, 0.25, 1.0, 0.5, 1.0, 0.5, 0.9062, 0.0, 0.9062, 0.0, 1.0, 0.25, 1.0, 0.25, 0.9062, 0.5, 0.9062, 0.75, 0.9062, 0.75, 1.0, 0.5, 1.0, 0.25, 0.9062, 0.5, 0.9062, 0.5, 1.0, 0.25, 1.0, 0.0, 0.9062, 0.25, 0.9062, 0.25, 1.0, 0.0, 1.0, 0.75, 0.9062, 0.75, 1.0, 1.0, 1.0, 1.0, 0.9062, 0.5, 0.9062, 0.5, 1.0, 0.75, 1.0, 0.75, 0.9062, 0.25, 0.9062, 0.25, 1.0, 0.5, 1.0, 0.5, 0.9062, 0.0, 0.9062, 0.0, 1.0, 0.25, 1.0, 0.25, 0.9062, 0.75, 0.9062, 1.0, 0.9062, 1.0, 1.0, 0.75, 1.0, 0.5, 0.9062, 0.75, 0.9062, 0.75, 1.0, 0.5, 1.0, 0.25, 0.9062, 0.5, 0.9062, 0.5, 1.0, 0.25, 1.0, 0.0, 0.9062, 0.25, 0.9062, 0.25, 1.0, 0.0, 1.0, 0.0, 0.25, 0.09375, 0.25, 0.09375, 0.5, 0.0, 0.5, 0.0, 0.5, 0.09375, 0.5, 0.09375, 0.75, 0.0, 0.75, 0.0, 0.25, 0.0, 0.5, 0.09375, 0.5, 0.09375, 0.25, 0.0, 0.5, 0.0, 0.75, 0.09375, 0.75, 0.09375, 0.5, 0.0, 0.25, 0.09375, 0.25, 0.09375, 0.5, 0.0, 0.5, 0.0, 0.5, 0.09375, 0.5, 0.09375, 0.75, 0.0, 0.75, 0.0, 0.25, 0.0, 0.5, 0.09375, 0.5, 0.09375, 0.25, 0.0, 0.5, 0.0, 0.75, 0.09375, 0.75, 0.09375, 0.5, 0.0, 0.0, 0.09375, 0.0, 0.09375, 0.25, 0.0, 0.25, 0.0, 0.25, 0.09375, 0.25, 0.09375, 0.5, 0.0, 0.5, 0.0, 0.5, 0.09375, 0.5, 0.09375, 0.75, 0.0, 0.75, 0.0, 0.75, 0.09375, 0.75, 0.09375, 1.0, 0.0, 1.0, 0.0, 0.0, 0.0, 0.25, 0.09375, 0.25, 0.09375, 0.0, 0.0, 0.25, 0.0, 0.5, 0.09375, 0.5, 0.09375, 0.25, 0.0, 0.0, 0.09375, 0.0, 0.09375, 0.25, 0.0, 0.25, 0.0, 0.0, 0.0, 0.25, 0.09375, 0.25, 0.09375, 0.0, 0.0, 0.0, 0.09375, 0.0, 0.09375, 0.25, 0.0, 0.25, 0.0, 0.75, 0.09375, 0.75, 0.09375, 1.0, 0.0, 1.0, 0.0, 0.75, 0.0, 1.0, 0.09375, 1.0, 0.09375, 0.75, 0.0, 0.75, 0.09375, 0.75, 0.09375, 1.0, 0.0, 1.0, 0.0, 0.75, 0.0, 1.0, 0.09375, 1.0, 0.09375, 0.75, 0.0, 0.5, 0.0, 0.75, 0.09375, 0.75, 0.09375, 0.5, 0.0, 0.0, 0.0, 0.25, 0.09375, 0.25, 0.09375, 0.0, 0.0, 0.75, 0.0, 1.0, 0.09375, 1.0, 0.09375, 0.75, 0.0, 0.75, 0.0, 1.0, 0.09375, 1.0, 0.09375, 0.75, 0.0, 0.0, 0.0, 0.25, 0.09375, 0.25, 0.09375, 0.0, 0.0, 0.5, 0.0, 0.75, 0.09375, 0.75, 0.09375, 0.5, 0.0, 0.75, 0.09375, 0.75, 0.09375, 1.0, 0.0, 1.0, 0.0, 0.75, 0.0, 1.0, 0.09375, 1.0, 0.09375, 0.75, 0.0, 0.75, 0.09375, 0.75, 0.09375, 1.0, 0.0, 1.0, 0.0, 0.0, 0.09375, 0.0, 0.09375, 0.25, 0.0, 0.25, 0.0, 0.0, 0.0, 0.25, 0.09375, 0.25, 0.09375, 0.0, 0.0, 0.0, 0.09375, 0.0, 0.09375, 0.25, 0.0, 0.25, 0.0, 0.25, 0.0, 0.5, 0.09375, 0.5, 0.09375, 0.25, 0.0, 0.0, 0.0, 0.25, 0.09375, 0.25, 0.09375, 0.0, 0.0, 0.75, 0.09375, 0.75, 0.09375, 1.0, 0.0, 1.0, 0.0, 0.5, 0.09375, 0.5, 0.09375, 0.75, 0.0, 0.75, 0.0, 0.25, 0.09375, 0.25, 0.09375, 0.5, 0.0, 0.5, 0.0, 0.0, 0.09375, 0.0, 0.09375, 0.25, 0.0, 0.25, 0.0, 0.5, 0.0, 0.75, 0.09375, 0.75, 0.09375, 0.5, 0.0, 0.25, 0.0, 0.5, 0.09375, 0.5, 0.09375, 0.25, 0.0, 0.5, 0.09375, 0.5, 0.09375, 0.75, 0.0, 0.75, 0.0, 0.25, 0.09375, 0.25, 0.09375, 0.5, 0.0, 0.5, 0.0, 0.5, 0.0, 0.75, 0.09375, 0.75, 0.09375, 0.5, 0.0, 0.25, 0.0, 0.5, 0.09375, 0.5, 0.09375, 0.25, 0.0, 0.5, 0.09375, 0.5, 0.09375, 0.75, 0.0, 0.75, 0.0, 0.25, 0.09375, 0.25, 0.09375, 0.5, 0.0, 0.5, 0.09375, 1.0, 0.0, 1.0, 0.0, 0.9062, 0.09375, 0.9062, 0.09375, 1.0, 0.09375, 0.9062, 0.0, 0.9062, 0.0, 1.0, 0.09375, 1.0, 0.09375, 0.9062, 0.0, 0.9062, 0.0, 1.0, 0.09375, 1.0, 0.0, 1.0, 0.0, 0.9062, 0.09375, 0.9062, 0.0, 0.9062, 0.0, 1.0, 0.25, 1.0, 0.25, 0.9062, 0.0, 0.9062, 0.25, 0.9062, 0.25, 1.0, 0.0, 1.0, 0.0, 0.75, 0.0, 1.0, 0.09375, 1.0, 0.09375, 0.75, 1.0, 0.09375, 1.0, 0.0, 0.9062, 0.0, 0.9062, 0.09375, 1.0, 0.09375, 0.9062, 0.09375, 0.9062, 0.0, 1.0, 0.0, 1.0, 0.09375, 0.9062, 0.09375, 0.9062, 0.0, 1.0, 0.0, 1.0, 0.09375, 1.0, 0.0, 0.9062, 0.0, 0.9062, 0.09375])
me_edge3.materials.append(mat_front_001)
me_edge3.materials.append(mat_back_001)
me_edge3.materials.append(mat_top_001)
me_edge3.use_remesh_preserve_volume = False
me_edge3.use_remesh_preserve_attributes = False
me_edge3.use_mirror_vertex_groups = False
me_edge3.update()

# ---- objects
ob_corner = bpy.data.objects.new('corner', me_corner)
ob_column3 = bpy.data.objects.new('column3', me_column3)
ob_edge3 = bpy.data.objects.new('edge3', me_edge3)
ob_camera = bpy.data.objects.new('Camera', cam_camera)

# ---- transforms, parenting, visibility, modifiers, constraints
ob_corner.location = (-6.89e-12, 0.0, 0.0)
ob_corner.rotation_euler = (-1.571, -3.142, -1.344e-07)
ob_corner.lineart.crease_threshold = 0.0
ob_column3.location = (-1.993e-19, 0.0, 0.0)
ob_column3.rotation_euler = (-1.571, -3.142, -1.344e-07)
ob_column3.lineart.crease_threshold = 0.0
ob_edge3.location = (1.084e-19, 0.0, 0.0)
ob_edge3.rotation_euler = (-1.571, -1.571, 0.0)
ob_edge3.lineart.crease_threshold = 0.0
ob_camera.location = (152.9, -273.1, 162.5)
ob_camera.rotation_euler = (7.346, -3.897e-06, -5.774)
ob_camera.lock_rotations_4d = False
ob_camera.empty_display_type = 'ARROWS'
ob_camera.color = (0.0, 0.0, 0.0, 0.0)
ob_camera.display_type = 'WIRE'
ob_camera.lineart.crease_threshold = 0.0

# ---- collection membership
col_collection_1.objects.link(ob_corner)
col_collection_1.objects.link(ob_column3)
col_collection_1.objects.link(ob_edge3)
col_collection_1.objects.link(ob_camera)

# ---- scene / render settings (as saved in the file)
scene.camera = ob_camera
scene.frame_start = 1; scene.frame_end = 250; scene.frame_set(0)
scene.render.engine = 'BLENDER_EEVEE_NEXT'
scene.render.resolution_x = 2048
scene.render.resolution_y = 2048
scene.render.resolution_percentage = 50
scene.render.dither_intensity = 0.0
scene.cycles.use_denoising = False
scene.cycles.samples = 10
scene.cycles.sampling_pattern = 'TABULATED_SOBOL'
scene.cycles.light_sampling_threshold = 0.0
scene.cycles.use_adaptive_sampling = False
scene.cycles.use_light_tree = False
scene.cycles.blur_glossy = 0.0
scene.cycles.pixel_filter_type = 'GAUSSIAN'
scene.cycles.sample_clamp_indirect = 0.0
scene.view_settings.view_transform = 'Standard'
scene.unit_settings.scale_length = 0.01
bpy.context.view_layer.update()

# ---- added for rendering (the .blend has no usable light): sun
light_auto_sun = bpy.data.lights.new('AutoSun', 'SUN')
light_auto_sun.energy = 3.0
light_auto_sun.angle = 0.0523599
ob_auto_sun = bpy.data.objects.new('AutoSun', light_auto_sun)
scene.collection.objects.link(ob_auto_sun)
ob_auto_sun.rotation_euler = (0.872665, 0.174533, 0.523599)
bpy.context.view_layer.update()
